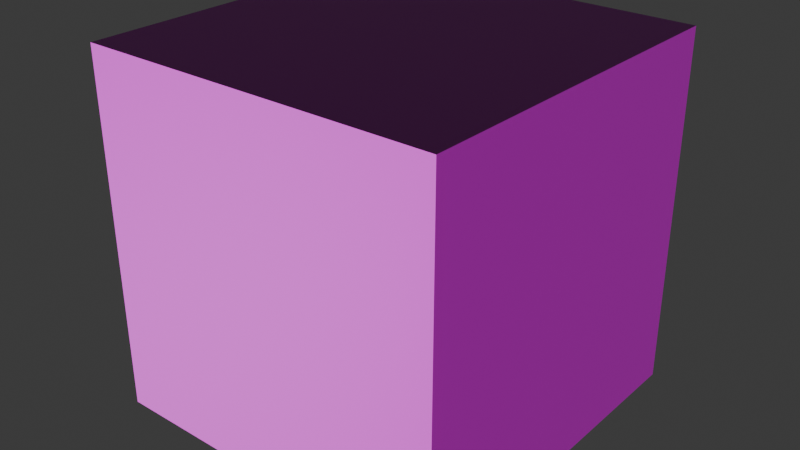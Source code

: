 # Source: stone_bricks.blend  (saved by Blender 4.2.66; exported with 4.5.12 LTS)
import bpy
from mathutils import Matrix  # noqa: F401  (used for matrix-valued properties, if any)

bpy.ops.wm.read_factory_settings(use_empty=True)
scene = bpy.context.scene
scene.name = 'Scene'

# ---- collections
col_collection = bpy.data.collections.new('Collection'); scene.collection.children.link(col_collection)

# ---- images (referenced by path relative to the original .blend; pixels are not part of the script)
import os
ASSET_DIR = os.environ.get("B2B_ASSET_DIR", "")  # directory of the original .blend (textures are referenced by path, not embedded)
HERE = os.path.dirname(os.path.abspath(__file__))  # packed textures are extracted next to this script under _unpacked/

def load_image(name, relpath, width, height, colorspace="sRGB"):
    """Load a texture the original file referenced (path relative to the .blend, or extracted next to this script)."""
    p = next((c for c in (os.path.join(HERE, relpath), os.path.join(ASSET_DIR, relpath)) if relpath and os.path.exists(c)), "")
    if p:
        img = bpy.data.images.load(p, check_existing=True)
        img.name = name
    else:  # same state as the original file: an image datablock whose file is absent (Cycles renders it pink)
        img = bpy.data.images.new(name, width, height)
        img.source = "FILE"
        img.filepath = "//" + (relpath or name)
    img.colorspace_settings.name = colorspace
    return img
img_stone_bricks_png = load_image('stone_bricks.png', 'stone_bricks.png', 1024, 1024, 'sRGB')
img_stone_bricks_n_png = load_image('stone_bricks_n.png', 'stone_bricks_n.png', 1024, 1024, 'Non-Color')

# ---- materials (node trees are filled in below, after node groups)
mat_material = bpy.data.materials.new('Material')
mat_material.alpha_threshold = 0.0
mat_material.use_transparent_shadow = False
mat_material.roughness = 0.5
mat_material.line_color = (0.0, 0.0, 0.0, 1.0)

# ---- material node trees
mat_material.use_nodes = True; mat_material.node_tree.nodes.clear()
_N = mat_material.node_tree.nodes; _L = mat_material.node_tree.links
n0 = _N.new('ShaderNodeOutputMaterial'); n0.name = 'Material Output'; n0.location = (300, 300)
n1 = _N.new('ShaderNodeBsdfPrincipled'); n1.name = 'Principled BSDF'; n1.location = (10, 300)
n1.inputs[3].default_value = 1.45
n2 = _N.new('ShaderNodeTexImage'); n2.name = 'Image Texture'; n2.location = (-280, 275)
n2.image = img_stone_bricks_png
n2.interpolation = 'Closest'
n3 = _N.new('ShaderNodeNormalMap'); n3.name = 'Normal Map'; n3.location = (-241, -49)
n4 = _N.new('ShaderNodeTexImage'); n4.name = 'Image Texture.001'; n4.location = (-584, 84)
n4.image = img_stone_bricks_n_png
n4.interpolation = 'Closest'
_L.new(n1.outputs[0], n0.inputs[0])
_L.new(n2.outputs[0], n1.inputs[0])
_L.new(n3.outputs[0], n1.inputs[5])
_L.new(n4.outputs[0], n3.inputs[1])
n0.is_active_output = True

# ---- world
world_world = bpy.data.worlds.new('World'); scene.world = world_world
world_world.use_nodes = True; world_world.node_tree.nodes.clear()
_N = world_world.node_tree.nodes; _L = world_world.node_tree.links
n0 = _N.new('ShaderNodeOutputWorld'); n0.name = 'World Output'; n0.location = (300, 300)
n1 = _N.new('ShaderNodeBackground'); n1.name = 'Background'; n1.location = (10, 300)
n1.inputs[0].default_value = (0.05088, 0.05088, 0.05088, 1.0)
_L.new(n1.outputs[0], n0.inputs[0])
n0.is_active_output = True
world_world.color = (0.05088, 0.05088, 0.05088)
world_world.sun_shadow_jitter_overblur = 0.0

# ---- meshes
me_cube = bpy.data.meshes.new('Cube')
me_cube.from_pydata([(1.0, 1.0, 1.0), (1.0, 1.0, -1.0), (1.0, -1.0, 1.0), (1.0, -1.0, -1.0), (-1.0, 1.0, 1.0), (-1.0, 1.0, -1.0), (-1.0, -1.0, 1.0), (-1.0, -1.0, -1.0)], [], [(0, 4, 6, 2), (3, 2, 6, 7), (7, 6, 4, 5), (5, 1, 3, 7), (1, 0, 2, 3), (5, 4, 0, 1)])
_uv = me_cube.uv_layers.new(name='UVMap')
_uv.uv.foreach_set('vector', [0.0, 0.0, 1.0, 0.0, 1.0, 1.0, 0.0, 1.0, 0.0, 0.0, 1.0, 0.0, 1.0, 1.0, 0.0, 1.0, 0.0, 0.0, 1.0, 0.0, 1.0, 1.0, 0.0, 1.0, 0.0, 0.0, 1.0, 0.0, 1.0, 1.0, 0.0, 1.0, 0.0, 0.0, 1.0, 0.0, 1.0, 1.0, 0.0, 1.0, 0.0, 0.0, 1.0, 0.0, 1.0, 1.0, 0.0, 1.0])
me_cube.materials.append(mat_material)
me_cube.use_mirror_vertex_groups = False
me_cube.update()

# ---- objects
ob_cube = bpy.data.objects.new('Cube', me_cube)

# ---- transforms, parenting, visibility, modifiers, constraints
ob_cube.location = (0.0, 0.0, 0.0)
ob_cube.lock_rotations_4d = False
ob_cube.empty_display_type = 'ARROWS'
ob_cube.lineart.crease_threshold = 0.0

# ---- collection membership
col_collection.objects.link(ob_cube)

# ---- scene / render settings (as saved in the file)
scene.frame_start = 1; scene.frame_end = 250; scene.frame_set(1)
scene.render.engine = 'BLENDER_EEVEE_NEXT'
bpy.context.view_layer.update()

# ---- added for rendering (the .blend has no active camera and no usable light): camera, sun
cam_auto = bpy.data.cameras.new('AutoCamera')
cam_auto.lens = 50.0
cam_auto.sensor_width = 36.0
cam_auto.clip_end = 1000.0
ob_auto_camera = bpy.data.objects.new('AutoCamera', cam_auto)
scene.collection.objects.link(ob_auto_camera)
ob_auto_camera.location = (3.20507, -3.84609, 2.56406)
ob_auto_camera.rotation_euler = (1.09748, -7.21219e-08, 0.694738)
scene.camera = ob_auto_camera
light_auto_sun = bpy.data.lights.new('AutoSun', 'SUN')
light_auto_sun.energy = 3.0
light_auto_sun.angle = 0.0523599
ob_auto_sun = bpy.data.objects.new('AutoSun', light_auto_sun)
scene.collection.objects.link(ob_auto_sun)
ob_auto_sun.rotation_euler = (0.872665, 0.174533, 0.523599)
bpy.context.view_layer.update()
